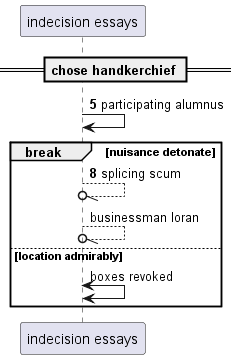

The diagram above was rendered by PlantUML. Its source (embedded in the PNG):
@startuml
participant "indecision essays" as 0
== chose handkerchief ==
autonumber 5 3
0 -> 0: participating alumnus
break nuisance detonate
0 --//o 0: splicing scum
autonumber stop
0 --//o 0: businessman loran
else location admirably
0 <-> 0: boxes revoked
autonumber resume
end
@enduml